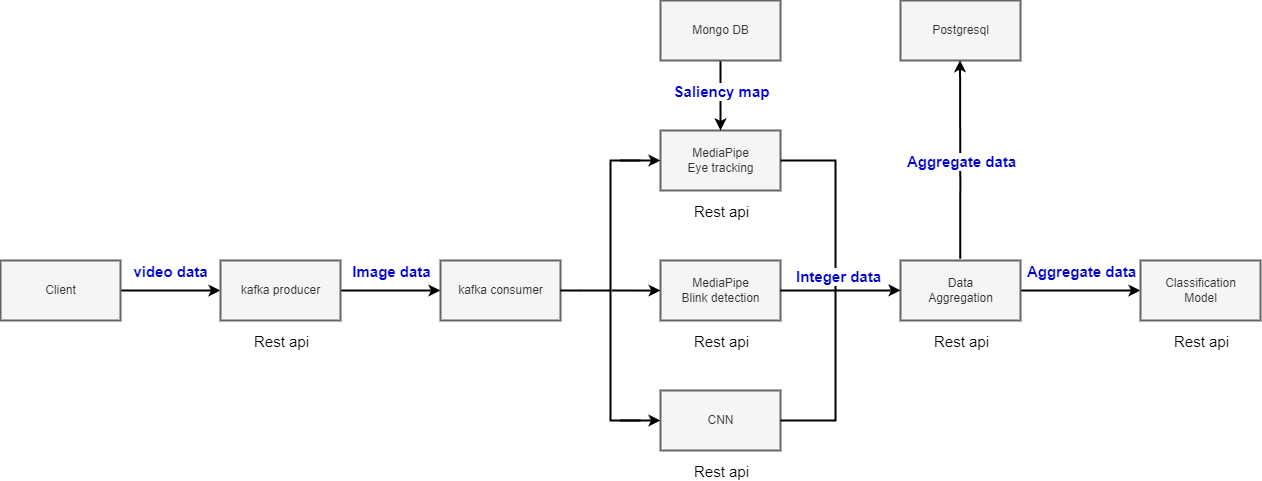

The diagram above was exported from draw.io. Its source (the exported page's mxGraphModel, read from the mxfile embedded in the PNG):
<mxGraphModel dx="1687" dy="868" grid="1" gridSize="10" guides="1" tooltips="1" connect="1" arrows="1" fold="1" page="1" pageScale="1" pageWidth="827" pageHeight="1169" math="0" shadow="0">
  <root>
    <mxCell id="0" />
    <mxCell id="1" parent="0" />
    <mxCell id="QIw5iRFuz6HhKQExnRI5-6" value="" style="edgeStyle=orthogonalEdgeStyle;rounded=0;orthogonalLoop=1;jettySize=auto;html=1;strokeWidth=2;" parent="1" source="QIw5iRFuz6HhKQExnRI5-1" target="QIw5iRFuz6HhKQExnRI5-5" edge="1">
      <mxGeometry relative="1" as="geometry" />
    </mxCell>
    <mxCell id="QIw5iRFuz6HhKQExnRI5-8" value="Rest api" style="edgeLabel;html=1;align=center;verticalAlign=middle;resizable=0;points=[];fontSize=15;" parent="QIw5iRFuz6HhKQExnRI5-6" vertex="1" connectable="0">
      <mxGeometry x="0.0571" y="2" relative="1" as="geometry">
        <mxPoint x="107" y="52" as="offset" />
      </mxGeometry>
    </mxCell>
    <mxCell id="QIw5iRFuz6HhKQExnRI5-1" value="Client" style="verticalLabelPosition=middle;verticalAlign=middle;html=1;shape=mxgraph.basic.rect;fillColor2=none;strokeWidth=2;size=20;indent=5;fillColor=#f5f5f5;strokeColor=#666666;fontColor=#333333;labelPosition=center;align=center;" parent="1" vertex="1">
      <mxGeometry x="210" y="609" width="120" height="60" as="geometry" />
    </mxCell>
    <mxCell id="QIw5iRFuz6HhKQExnRI5-4" value="kafka consumer" style="verticalLabelPosition=middle;verticalAlign=middle;html=1;shape=mxgraph.basic.rect;fillColor2=none;strokeWidth=2;size=20;indent=5;fillColor=#f5f5f5;strokeColor=#666666;fontColor=#333333;labelPosition=center;align=center;" parent="1" vertex="1">
      <mxGeometry x="650" y="609" width="120" height="60" as="geometry" />
    </mxCell>
    <mxCell id="QIw5iRFuz6HhKQExnRI5-7" value="" style="edgeStyle=orthogonalEdgeStyle;rounded=0;orthogonalLoop=1;jettySize=auto;html=1;strokeWidth=2;" parent="1" source="QIw5iRFuz6HhKQExnRI5-5" target="QIw5iRFuz6HhKQExnRI5-4" edge="1">
      <mxGeometry relative="1" as="geometry" />
    </mxCell>
    <mxCell id="QIw5iRFuz6HhKQExnRI5-10" value="video data" style="edgeLabel;html=1;align=center;verticalAlign=middle;resizable=0;points=[];fontSize=15;fontColor=#0000CC;fontStyle=1" parent="QIw5iRFuz6HhKQExnRI5-7" vertex="1" connectable="0">
      <mxGeometry x="-0.025" y="-1" relative="1" as="geometry">
        <mxPoint x="-219" y="-21" as="offset" />
      </mxGeometry>
    </mxCell>
    <mxCell id="QIw5iRFuz6HhKQExnRI5-5" value="kafka producer" style="verticalLabelPosition=middle;verticalAlign=middle;html=1;shape=mxgraph.basic.rect;fillColor2=none;strokeWidth=2;size=20;indent=5;fillColor=#f5f5f5;strokeColor=#666666;fontColor=#333333;labelPosition=center;align=center;" parent="1" vertex="1">
      <mxGeometry x="430" y="609" width="120" height="60" as="geometry" />
    </mxCell>
    <mxCell id="QIw5iRFuz6HhKQExnRI5-11" value="Image data" style="edgeLabel;html=1;align=center;verticalAlign=middle;resizable=0;points=[];fontSize=15;fontColor=#0000CC;fontStyle=1" parent="1" vertex="1" connectable="0">
      <mxGeometry x="600" y="619" as="geometry" />
    </mxCell>
    <mxCell id="QIw5iRFuz6HhKQExnRI5-12" value="MediaPipe&lt;div&gt;Eye tracking&lt;/div&gt;" style="verticalLabelPosition=middle;verticalAlign=middle;html=1;shape=mxgraph.basic.rect;fillColor2=none;strokeWidth=2;size=20;indent=5;fillColor=#f5f5f5;strokeColor=#666666;fontColor=#333333;labelPosition=center;align=center;" parent="1" vertex="1">
      <mxGeometry x="870" y="479" width="120" height="60" as="geometry" />
    </mxCell>
    <mxCell id="QIw5iRFuz6HhKQExnRI5-13" value="MediaPipe&lt;div&gt;Blink detection&lt;/div&gt;" style="verticalLabelPosition=middle;verticalAlign=middle;html=1;shape=mxgraph.basic.rect;fillColor2=none;strokeWidth=2;size=20;indent=5;fillColor=#f5f5f5;strokeColor=#666666;fontColor=#333333;labelPosition=center;align=center;" parent="1" vertex="1">
      <mxGeometry x="870" y="609" width="120" height="60" as="geometry" />
    </mxCell>
    <mxCell id="QIw5iRFuz6HhKQExnRI5-14" value="CNN" style="verticalLabelPosition=middle;verticalAlign=middle;html=1;shape=mxgraph.basic.rect;fillColor2=none;strokeWidth=2;size=20;indent=5;fillColor=#f5f5f5;strokeColor=#666666;fontColor=#333333;labelPosition=center;align=center;" parent="1" vertex="1">
      <mxGeometry x="870" y="739" width="120" height="60" as="geometry" />
    </mxCell>
    <mxCell id="QIw5iRFuz6HhKQExnRI5-15" value="" style="strokeWidth=2;html=1;shape=mxgraph.flowchart.annotation_2;align=left;labelPosition=right;pointerEvents=1;" parent="1" vertex="1">
      <mxGeometry x="790" y="509" width="60" height="260" as="geometry" />
    </mxCell>
    <mxCell id="QIw5iRFuz6HhKQExnRI5-18" value="" style="edgeStyle=orthogonalEdgeStyle;rounded=0;orthogonalLoop=1;jettySize=auto;html=1;strokeWidth=2;" parent="1" edge="1">
      <mxGeometry relative="1" as="geometry">
        <mxPoint x="830" y="509" as="sourcePoint" />
        <mxPoint x="870" y="509" as="targetPoint" />
        <Array as="points">
          <mxPoint x="830" y="509" />
          <mxPoint x="830" y="509" />
        </Array>
      </mxGeometry>
    </mxCell>
    <mxCell id="QIw5iRFuz6HhKQExnRI5-23" value="" style="edgeStyle=orthogonalEdgeStyle;rounded=0;orthogonalLoop=1;jettySize=auto;html=1;strokeWidth=2;" parent="1" edge="1">
      <mxGeometry relative="1" as="geometry">
        <mxPoint x="830" y="769" as="sourcePoint" />
        <mxPoint x="870" y="769" as="targetPoint" />
        <Array as="points">
          <mxPoint x="830" y="769" />
          <mxPoint x="830" y="769" />
        </Array>
      </mxGeometry>
    </mxCell>
    <mxCell id="QIw5iRFuz6HhKQExnRI5-24" value="" style="edgeStyle=orthogonalEdgeStyle;rounded=0;orthogonalLoop=1;jettySize=auto;html=1;strokeWidth=2;exitX=0.521;exitY=0.5;exitDx=0;exitDy=0;exitPerimeter=0;" parent="1" source="QIw5iRFuz6HhKQExnRI5-15" edge="1">
      <mxGeometry relative="1" as="geometry">
        <mxPoint x="830" y="638.9300000000001" as="sourcePoint" />
        <mxPoint x="870" y="638.9300000000001" as="targetPoint" />
        <Array as="points" />
      </mxGeometry>
    </mxCell>
    <mxCell id="QIw5iRFuz6HhKQExnRI5-25" value="" style="endArrow=none;html=1;rounded=0;exitX=0;exitY=0.5;exitDx=0;exitDy=0;exitPerimeter=0;entryX=1;entryY=0.5;entryDx=0;entryDy=0;entryPerimeter=0;strokeWidth=2;" parent="1" source="QIw5iRFuz6HhKQExnRI5-15" target="QIw5iRFuz6HhKQExnRI5-4" edge="1">
      <mxGeometry width="50" height="50" relative="1" as="geometry">
        <mxPoint x="690" y="699" as="sourcePoint" />
        <mxPoint x="740" y="649" as="targetPoint" />
      </mxGeometry>
    </mxCell>
    <mxCell id="QIw5iRFuz6HhKQExnRI5-27" value="" style="strokeWidth=2;html=1;shape=mxgraph.flowchart.annotation_2;align=left;labelPosition=right;pointerEvents=1;direction=west;" parent="1" vertex="1">
      <mxGeometry x="990" y="509" width="110" height="260" as="geometry" />
    </mxCell>
    <mxCell id="QIw5iRFuz6HhKQExnRI5-28" value="" style="endArrow=none;html=1;rounded=0;exitX=0.505;exitY=0.5;exitDx=0;exitDy=0;exitPerimeter=0;entryX=1;entryY=0.5;entryDx=0;entryDy=0;entryPerimeter=0;strokeWidth=2;" parent="1" source="QIw5iRFuz6HhKQExnRI5-27" target="QIw5iRFuz6HhKQExnRI5-27" edge="1">
      <mxGeometry width="50" height="50" relative="1" as="geometry">
        <mxPoint x="860" y="679" as="sourcePoint" />
        <mxPoint x="910" y="629" as="targetPoint" />
      </mxGeometry>
    </mxCell>
    <mxCell id="QIw5iRFuz6HhKQExnRI5-43" value="" style="edgeStyle=orthogonalEdgeStyle;rounded=0;orthogonalLoop=1;jettySize=auto;html=1;strokeWidth=2;" parent="1" source="QIw5iRFuz6HhKQExnRI5-30" target="QIw5iRFuz6HhKQExnRI5-42" edge="1">
      <mxGeometry relative="1" as="geometry" />
    </mxCell>
    <mxCell id="QIw5iRFuz6HhKQExnRI5-30" value="&lt;div&gt;&lt;span style=&quot;background-color: initial;&quot;&gt;Data&lt;/span&gt;&lt;br&gt;&lt;/div&gt;Aggregation" style="verticalLabelPosition=middle;verticalAlign=middle;html=1;shape=mxgraph.basic.rect;fillColor2=none;strokeWidth=2;size=20;indent=5;fillColor=#f5f5f5;strokeColor=#666666;fontColor=#333333;labelPosition=center;align=center;" parent="1" vertex="1">
      <mxGeometry x="1110" y="609" width="120" height="60" as="geometry" />
    </mxCell>
    <mxCell id="QIw5iRFuz6HhKQExnRI5-34" value="" style="edgeStyle=orthogonalEdgeStyle;rounded=0;orthogonalLoop=1;jettySize=auto;html=1;strokeWidth=2;" parent="1" edge="1">
      <mxGeometry relative="1" as="geometry">
        <mxPoint x="1100.0000000000002" y="638.836711409396" as="sourcePoint" />
        <mxPoint x="1110" y="638.836711409396" as="targetPoint" />
      </mxGeometry>
    </mxCell>
    <mxCell id="QIw5iRFuz6HhKQExnRI5-36" value="Integer data" style="edgeLabel;html=1;align=center;verticalAlign=middle;resizable=0;points=[];fontSize=15;fontColor=#0000CC;fontStyle=1" parent="1" vertex="1" connectable="0">
      <mxGeometry x="810" y="619" as="geometry">
        <mxPoint x="237" y="5" as="offset" />
      </mxGeometry>
    </mxCell>
    <mxCell id="QIw5iRFuz6HhKQExnRI5-37" value="Rest api" style="edgeLabel;html=1;align=center;verticalAlign=middle;resizable=0;points=[];fontSize=15;" parent="1" vertex="1" connectable="0">
      <mxGeometry x="929.9971428571428" y="819" as="geometry" />
    </mxCell>
    <mxCell id="QIw5iRFuz6HhKQExnRI5-38" value="Rest api" style="edgeLabel;html=1;align=center;verticalAlign=middle;resizable=0;points=[];fontSize=15;" parent="1" vertex="1" connectable="0">
      <mxGeometry x="929.9971428571428" y="689" as="geometry" />
    </mxCell>
    <mxCell id="QIw5iRFuz6HhKQExnRI5-39" value="Rest api" style="edgeLabel;html=1;align=center;verticalAlign=middle;resizable=0;points=[];fontSize=15;" parent="1" vertex="1" connectable="0">
      <mxGeometry x="929.9971428571428" y="559" as="geometry" />
    </mxCell>
    <mxCell id="QIw5iRFuz6HhKQExnRI5-41" value="Rest api" style="edgeLabel;html=1;align=center;verticalAlign=middle;resizable=0;points=[];fontSize=15;" parent="1" vertex="1" connectable="0">
      <mxGeometry x="1169.9971428571428" y="689" as="geometry" />
    </mxCell>
    <mxCell id="QIw5iRFuz6HhKQExnRI5-42" value="Classification&lt;div&gt;&lt;/div&gt;&lt;div&gt;Model&lt;/div&gt;" style="verticalLabelPosition=middle;verticalAlign=middle;html=1;shape=mxgraph.basic.rect;fillColor2=none;strokeWidth=2;size=20;indent=5;fillColor=#f5f5f5;strokeColor=#666666;fontColor=#333333;labelPosition=center;align=center;" parent="1" vertex="1">
      <mxGeometry x="1350" y="609" width="120" height="60" as="geometry" />
    </mxCell>
    <mxCell id="QIw5iRFuz6HhKQExnRI5-44" value="Rest api" style="edgeLabel;html=1;align=center;verticalAlign=middle;resizable=0;points=[];fontSize=15;" parent="1" vertex="1" connectable="0">
      <mxGeometry x="1409.9971428571428" y="689" as="geometry" />
    </mxCell>
    <mxCell id="QIw5iRFuz6HhKQExnRI5-46" value="" style="edgeStyle=orthogonalEdgeStyle;rounded=0;orthogonalLoop=1;jettySize=auto;html=1;strokeWidth=2;" parent="1" source="QIw5iRFuz6HhKQExnRI5-45" target="QIw5iRFuz6HhKQExnRI5-12" edge="1">
      <mxGeometry relative="1" as="geometry" />
    </mxCell>
    <mxCell id="QIw5iRFuz6HhKQExnRI5-45" value="Mongo DB" style="verticalLabelPosition=middle;verticalAlign=middle;html=1;shape=mxgraph.basic.rect;fillColor2=none;strokeWidth=2;size=20;indent=5;fillColor=#f5f5f5;strokeColor=#666666;fontColor=#333333;labelPosition=center;align=center;" parent="1" vertex="1">
      <mxGeometry x="870" y="349" width="120" height="60" as="geometry" />
    </mxCell>
    <mxCell id="QIw5iRFuz6HhKQExnRI5-47" value="&lt;font&gt;&lt;b&gt;Saliency map&lt;/b&gt;&lt;/font&gt;" style="edgeLabel;html=1;align=center;verticalAlign=middle;resizable=0;points=[];fontSize=15;fontColor=#0000CC;" parent="1" vertex="1" connectable="0">
      <mxGeometry x="929.9971428571428" y="439" as="geometry" />
    </mxCell>
    <mxCell id="QIw5iRFuz6HhKQExnRI5-48" value="Postgresql" style="verticalLabelPosition=middle;verticalAlign=middle;html=1;shape=mxgraph.basic.rect;fillColor2=none;strokeWidth=2;size=20;indent=5;fillColor=#f5f5f5;strokeColor=#666666;fontColor=#333333;labelPosition=center;align=center;" parent="1" vertex="1">
      <mxGeometry x="1110" y="349" width="120" height="60" as="geometry" />
    </mxCell>
    <mxCell id="QIw5iRFuz6HhKQExnRI5-49" value="" style="edgeStyle=orthogonalEdgeStyle;rounded=0;orthogonalLoop=1;jettySize=auto;html=1;strokeWidth=2;entryX=0.496;entryY=0.995;entryDx=0;entryDy=0;entryPerimeter=0;exitX=0.498;exitY=-0.029;exitDx=0;exitDy=0;exitPerimeter=0;" parent="1" source="QIw5iRFuz6HhKQExnRI5-30" target="QIw5iRFuz6HhKQExnRI5-48" edge="1">
      <mxGeometry relative="1" as="geometry">
        <mxPoint x="1170" y="549" as="sourcePoint" />
        <mxPoint x="1170" y="449" as="targetPoint" />
        <Array as="points">
          <mxPoint x="1170" y="529" />
          <mxPoint x="1170" y="529" />
        </Array>
      </mxGeometry>
    </mxCell>
    <mxCell id="QIw5iRFuz6HhKQExnRI5-54" value="&lt;b style=&quot;&quot;&gt;&lt;font color=&quot;#0000cc&quot;&gt;Aggregate data&lt;/font&gt;&lt;/b&gt;" style="edgeLabel;html=1;align=center;verticalAlign=middle;resizable=0;points=[];fontSize=15;" parent="1" vertex="1" connectable="0">
      <mxGeometry x="1169.9971428571428" y="509" as="geometry" />
    </mxCell>
    <mxCell id="QIw5iRFuz6HhKQExnRI5-55" value="&lt;font&gt;&lt;b&gt;Aggregate data&lt;/b&gt;&lt;/font&gt;" style="edgeLabel;html=1;align=center;verticalAlign=middle;resizable=0;points=[];fontSize=15;fontColor=#0000CC;" parent="1" vertex="1" connectable="0">
      <mxGeometry x="1289.9971428571428" y="619" as="geometry" />
    </mxCell>
  </root>
</mxGraphModel>